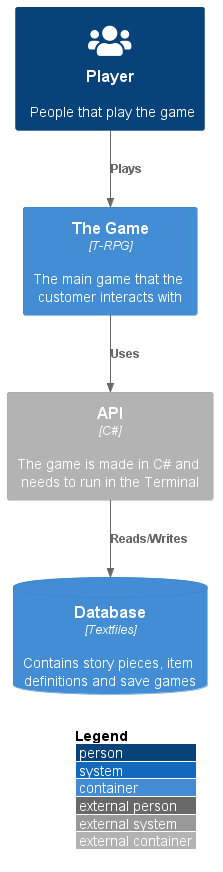

The diagram above was rendered by PlantUML. Its source (embedded in the PNG):
@startuml
!include https://raw.githubusercontent.com/plantuml-stdlib/C4-PlantUML/master/C4_Container.puml

!define FONTAWESOME https://raw.githubusercontent.com/tupadr3/plantuml-icon-font-sprites/master/font-awesome-5
!include FONTAWESOME/users.puml

LAYOUT_WITH_LEGEND()

Person(user, "Player", "People that play the game", $sprite="users")
Container(spa, "The Game", "T-RPG", "The main game that the customer interacts with")
Container_Ext(api, "API", "C#", "The game is made in C# and needs to run in the Terminal")
ContainerDb(db, "Database", "Textfiles", "Contains story pieces, item definitions and save games")

Rel(user, spa, "Plays")
Rel(spa, api, "Uses")
Rel(api, db, "Reads/Writes")
@enduml